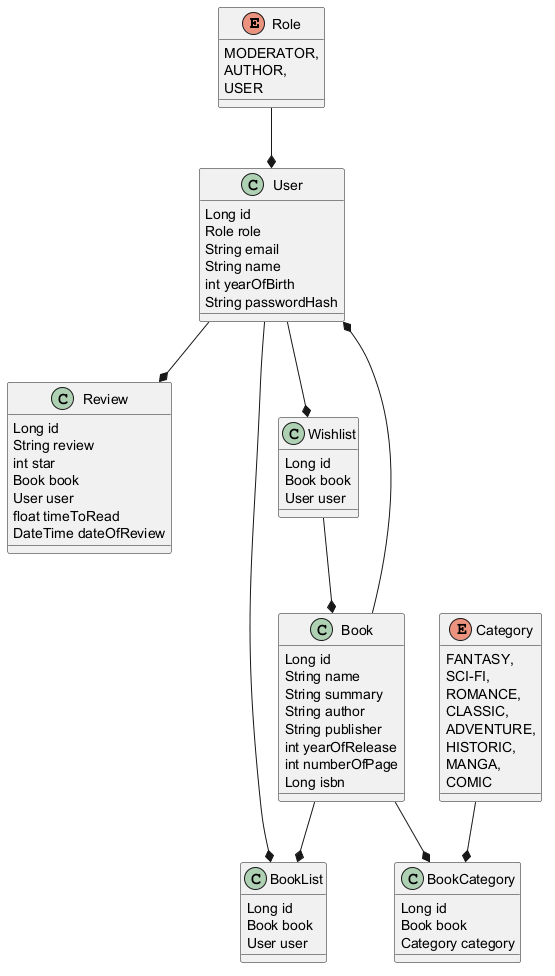

The diagram above was rendered by PlantUML. Its source (embedded in the PNG):
@startuml

enum Role{
MODERATOR,
AUTHOR,
USER
}
enum Category{
  FANTASY,
  SCI-FI,
  ROMANCE,
  CLASSIC,
  ADVENTURE,
  HISTORIC,
  MANGA,
  COMIC
  }
class User{
  Long id
  Role role
  String email
  String name
  int yearOfBirth
  String passwordHash
}
class Review{
  Long id
  String review
  int star
  Book book
  User user
  float timeToRead
  DateTime dateOfReview
}
class Book{
  Long id
  String name
  String summary
  String author
  String publisher
  int yearOfRelease
  int numberOfPage
  Long isbn
}
class BookCategory{
  Long id
  Book book
  Category category
}
class BookList{
  Long id
  Book book
  User user
}
class Wishlist{
  Long id
  Book book
  User user
}



Role --* User
User --* Review
Book --* BookCategory
Category --* BookCategory
Wishlist --* Book
User --* Wishlist
User --* BookList
Book --* User
Book --*BookList



@enduml